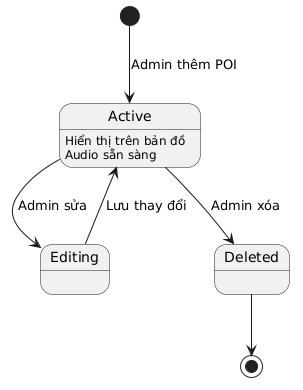

The diagram above was rendered by PlantUML. Its source (embedded in the PNG):
@startuml
[*] --> Active : Admin thêm POI

Active : Hiển thị trên bản đồ
Active : Audio sẵn sàng

Active --> Editing : Admin sửa
Editing --> Active : Lưu thay đổi

Active --> Deleted : Admin xóa
Deleted --> [*]
@enduml